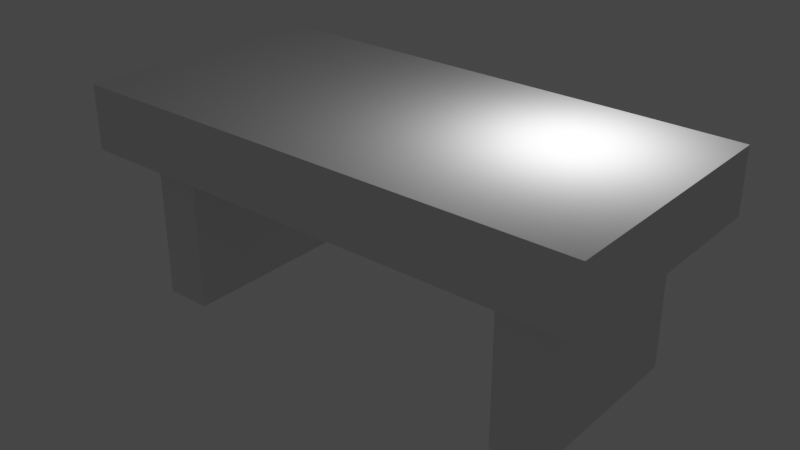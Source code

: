 # Source: Bancov1.blend  (saved by Blender 3.4.6; exported with 4.5.12 LTS)
import bpy
from mathutils import Matrix  # noqa: F401  (used for matrix-valued properties, if any)

bpy.ops.wm.read_factory_settings(use_empty=True)
scene = bpy.context.scene
scene.name = 'Scene'

# ---- collections
col_collection = bpy.data.collections.new('Collection'); scene.collection.children.link(col_collection)

# ---- world
world_world = bpy.data.worlds.new('World'); scene.world = world_world
world_world.use_nodes = True; world_world.node_tree.nodes.clear()
_N = world_world.node_tree.nodes; _L = world_world.node_tree.links
n0 = _N.new('ShaderNodeOutputWorld'); n0.name = 'World Output'; n0.location = (300, 300)
n1 = _N.new('ShaderNodeBackground'); n1.name = 'Background'; n1.location = (10, 300)
n1.inputs[0].default_value = (0.05088, 0.05088, 0.05088, 1.0)
_L.new(n1.outputs[0], n0.inputs[0])
n0.is_active_output = True
world_world.color = (0.05088, 0.05088, 0.05088)
world_world.use_sun_shadow = False
world_world.sun_shadow_jitter_overblur = 0.0

# ---- lights
light_light = bpy.data.lights.new('Light', 'POINT')
light_light.transmission_factor = 0.0
light_light.energy = 1000.0
light_light.shadow_soft_size = 0.1
light_light.shadow_maximum_resolution = 0.006
light_light.use_absolute_resolution = True

# ---- meshes
me_cube_001 = bpy.data.meshes.new('Cube.001')
me_cube_001.from_pydata([(0.0, -1.0, -1.0), (0.0, -1.0, 1.0), (0.0, 1.0, -1.0), (0.0, 1.0, 1.0), (2.0, -1.0, -1.0), (2.0, -1.0, 1.0), (2.0, 1.0, -1.0), (2.0, 1.0, 1.0), (1.309, 1.0, -1.0), (1.309, 1.0, 1.0), (1.309, -1.0, -1.0), (1.309, -1.0, 1.0), (1.671, 1.0, 1.0), (1.671, -1.0, -1.0), (1.671, 1.0, -1.0), (1.671, -1.0, 1.0), (0.0, 0.7574, -1.0), (0.0, 0.7574, 1.0), (2.0, 0.7574, -1.0), (2.0, 0.7574, 1.0), (1.309, 0.7574, 1.0), (1.309, 0.7574, -1.0), (1.671, 0.7574, 1.0), (1.671, 0.7574, -1.0), (0.0, -0.7483, -1.0), (2.0, -0.7483, 1.0), (1.309, -0.7483, 1.0), (1.309, -0.7483, -1.0), (1.671, -0.7483, 1.0), (1.671, -0.7483, -1.0), (0.0, -0.7483, 1.0), (2.0, -0.7483, -1.0), (1.671, 0.7574, -5.707), (1.309, 0.7574, -5.707), (1.309, -0.7483, -5.707), (1.671, -0.7483, -5.707), (-2.0, -1.0, -1.0), (-2.0, -1.0, 1.0), (-2.0, 1.0, -1.0), (-2.0, 1.0, 1.0), (-1.309, 1.0, -1.0), (-1.309, 1.0, 1.0), (-1.309, -1.0, -1.0), (-1.309, -1.0, 1.0), (-1.671, 1.0, 1.0), (-1.671, -1.0, -1.0), (-1.671, 1.0, -1.0), (-1.671, -1.0, 1.0), (-2.0, 0.7574, -1.0), (-2.0, 0.7574, 1.0), (-1.309, 0.7574, 1.0), (-1.309, 0.7574, -1.0), (-1.671, 0.7574, 1.0), (-1.671, 0.7574, -1.0), (-2.0, -0.7483, 1.0), (-1.309, -0.7483, 1.0), (-1.309, -0.7483, -1.0), (-1.671, -0.7483, 1.0), (-1.671, -0.7483, -1.0), (-2.0, -0.7483, -1.0), (-1.671, 0.7574, -5.707), (-1.309, 0.7574, -5.707), (-1.309, -0.7483, -5.707), (-1.671, -0.7483, -5.707)], [], [(14, 12, 7, 6), (31, 25, 5, 4), (10, 11, 1, 0), (29, 31, 4, 13), (26, 30, 1, 11), (28, 26, 11, 15), (24, 27, 10, 0), (13, 15, 11, 10), (2, 3, 9, 8), (4, 5, 15, 13), (25, 28, 15, 5), (27, 29, 13, 10), (8, 9, 12, 14), (8, 14, 23, 21), (7, 12, 22, 19), (2, 8, 21, 16), (12, 9, 20, 22), (9, 3, 17, 20), (14, 6, 18, 23), (6, 7, 19, 18), (27, 21, 33, 34), (19, 22, 28, 25), (16, 21, 27, 24), (22, 20, 26, 28), (20, 17, 30, 26), (23, 18, 31, 29), (18, 19, 25, 31), (33, 32, 35, 34), (29, 27, 34, 35), (21, 23, 32, 33), (23, 29, 35, 32), (46, 38, 39, 44), (59, 36, 37, 54), (42, 0, 1, 43), (58, 45, 36, 59), (55, 43, 1, 30), (57, 47, 43, 55), (24, 0, 42, 56), (45, 42, 43, 47), (2, 40, 41, 3), (36, 45, 47, 37), (54, 37, 47, 57), (56, 42, 45, 58), (40, 46, 44, 41), (40, 51, 53, 46), (39, 49, 52, 44), (2, 16, 51, 40), (44, 52, 50, 41), (41, 50, 17, 3), (46, 53, 48, 38), (38, 48, 49, 39), (56, 62, 61, 51), (49, 54, 57, 52), (16, 24, 56, 51), (52, 57, 55, 50), (50, 55, 30, 17), (53, 58, 59, 48), (48, 59, 54, 49), (61, 62, 63, 60), (58, 63, 62, 56), (51, 61, 60, 53), (53, 60, 63, 58)])
_uv = me_cube_001.uv_layers.new(name='UVMap')
_uv.uv.foreach_set('vector', [0.375, 0.4588, 0.625, 0.4588, 0.625, 0.5, 0.375, 0.5, 0.375, 0.7185, 0.625, 0.7185, 0.625, 0.75, 0.375, 0.75, 0.375, 0.8364, 0.625, 0.8364, 0.625, 1.0, 0.375, 1.0, 0.3338, 0.7185, 0.375, 0.7185, 0.375, 0.75, 0.3338, 0.75, 0.7114, 0.7185, 0.875, 0.7185, 0.875, 0.75, 0.7114, 0.75, 0.6662, 0.7185, 0.7114, 0.7185, 0.7114, 0.75, 0.6662, 0.75, 0.125, 0.7185, 0.2886, 0.7185, 0.2886, 0.75, 0.125, 0.75, 0.375, 0.7912, 0.625, 0.7912, 0.625, 0.8364, 0.375, 0.8364, 0.375, 0.25, 0.625, 0.25, 0.625, 0.4136, 0.375, 0.4136, 0.375, 0.75, 0.625, 0.75, 0.625, 0.7912, 0.375, 0.7912, 0.625, 0.7185, 0.6662, 0.7185, 0.6662, 0.75, 0.625, 0.75, 0.2886, 0.7185, 0.3338, 0.7185, 0.3338, 0.75, 0.2886, 0.75, 0.375, 0.4136, 0.625, 0.4136, 0.625, 0.4588, 0.375, 0.4588, 0.2886, 0.5, 0.3338, 0.5, 0.3338, 0.5303, 0.2886, 0.5303, 0.625, 0.5, 0.6662, 0.5, 0.6662, 0.5303, 0.625, 0.5303, 0.125, 0.5, 0.2886, 0.5, 0.2886, 0.5303, 0.125, 0.5303, 0.6662, 0.5, 0.7114, 0.5, 0.7114, 0.5303, 0.6662, 0.5303, 0.7114, 0.5, 0.875, 0.5, 0.875, 0.5303, 0.7114, 0.5303, 0.3338, 0.5, 0.375, 0.5, 0.375, 0.5303, 0.3338, 0.5303, 0.375, 0.5, 0.625, 0.5, 0.625, 0.5303, 0.375, 0.5303, 0.2886, 0.7185, 0.2886, 0.5303, 0.2886, 0.5303, 0.2886, 0.7185, 0.625, 0.5303, 0.6662, 0.5303, 0.6662, 0.7185, 0.625, 0.7185, 0.125, 0.5303, 0.2886, 0.5303, 0.2886, 0.7185, 0.125, 0.7185, 0.6662, 0.5303, 0.7114, 0.5303, 0.7114, 0.7185, 0.6662, 0.7185, 0.7114, 0.5303, 0.875, 0.5303, 0.875, 0.7185, 0.7114, 0.7185, 0.3338, 0.5303, 0.375, 0.5303, 0.375, 0.7185, 0.3338, 0.7185, 0.375, 0.5303, 0.625, 0.5303, 0.625, 0.7185, 0.375, 0.7185, 0.2886, 0.5303, 0.3338, 0.5303, 0.3338, 0.7185, 0.2886, 0.7185, 0.3338, 0.7185, 0.2886, 0.7185, 0.2886, 0.7185, 0.3338, 0.7185, 0.2886, 0.5303, 0.3338, 0.5303, 0.3338, 0.5303, 0.2886, 0.5303, 0.3338, 0.5303, 0.3338, 0.7185, 0.3338, 0.7185, 0.3338, 0.5303, 0.375, 0.4588, 0.375, 0.5, 0.625, 0.5, 0.625, 0.4588, 0.375, 0.7185, 0.375, 0.75, 0.625, 0.75, 0.625, 0.7185, 0.375, 0.8364, 0.375, 1.0, 0.625, 1.0, 0.625, 0.8364, 0.3338, 0.7185, 0.3338, 0.75, 0.375, 0.75, 0.375, 0.7185, 0.7114, 0.7185, 0.7114, 0.75, 0.875, 0.75, 0.875, 0.7185, 0.6662, 0.7185, 0.6662, 0.75, 0.7114, 0.75, 0.7114, 0.7185, 0.125, 0.7185, 0.125, 0.75, 0.2886, 0.75, 0.2886, 0.7185, 0.375, 0.7912, 0.375, 0.8364, 0.625, 0.8364, 0.625, 0.7912, 0.375, 0.25, 0.375, 0.4136, 0.625, 0.4136, 0.625, 0.25, 0.375, 0.75, 0.375, 0.7912, 0.625, 0.7912, 0.625, 0.75, 0.625, 0.7185, 0.625, 0.75, 0.6662, 0.75, 0.6662, 0.7185, 0.2886, 0.7185, 0.2886, 0.75, 0.3338, 0.75, 0.3338, 0.7185, 0.375, 0.4136, 0.375, 0.4588, 0.625, 0.4588, 0.625, 0.4136, 0.2886, 0.5, 0.2886, 0.5303, 0.3338, 0.5303, 0.3338, 0.5, 0.625, 0.5, 0.625, 0.5303, 0.6662, 0.5303, 0.6662, 0.5, 0.125, 0.5, 0.125, 0.5303, 0.2886, 0.5303, 0.2886, 0.5, 0.6662, 0.5, 0.6662, 0.5303, 0.7114, 0.5303, 0.7114, 0.5, 0.7114, 0.5, 0.7114, 0.5303, 0.875, 0.5303, 0.875, 0.5, 0.3338, 0.5, 0.3338, 0.5303, 0.375, 0.5303, 0.375, 0.5, 0.375, 0.5, 0.375, 0.5303, 0.625, 0.5303, 0.625, 0.5, 0.2886, 0.7185, 0.2886, 0.7185, 0.2886, 0.5303, 0.2886, 0.5303, 0.625, 0.5303, 0.625, 0.7185, 0.6662, 0.7185, 0.6662, 0.5303, 0.125, 0.5303, 0.125, 0.7185, 0.2886, 0.7185, 0.2886, 0.5303, 0.6662, 0.5303, 0.6662, 0.7185, 0.7114, 0.7185, 0.7114, 0.5303, 0.7114, 0.5303, 0.7114, 0.7185, 0.875, 0.7185, 0.875, 0.5303, 0.3338, 0.5303, 0.3338, 0.7185, 0.375, 0.7185, 0.375, 0.5303, 0.375, 0.5303, 0.375, 0.7185, 0.625, 0.7185, 0.625, 0.5303, 0.2886, 0.5303, 0.2886, 0.7185, 0.3338, 0.7185, 0.3338, 0.5303, 0.3338, 0.7185, 0.3338, 0.7185, 0.2886, 0.7185, 0.2886, 0.7185, 0.2886, 0.5303, 0.2886, 0.5303, 0.3338, 0.5303, 0.3338, 0.5303, 0.3338, 0.5303, 0.3338, 0.5303, 0.3338, 0.7185, 0.3338, 0.7185])
me_cube_001.update()

# ---- objects
ob_light = bpy.data.objects.new('Light', light_light)
ob_cube = bpy.data.objects.new('Cube', me_cube_001)

# ---- transforms, parenting, visibility, modifiers, constraints
ob_light.location = (4.076, 1.005, 5.904)
ob_light.rotation_euler = (0.6503, 0.05522, 1.866)
ob_light.lock_rotations_4d = False
ob_light.empty_display_type = 'ARROWS'
ob_light.color = (0.0, 0.0, 0.0, 0.0)
ob_light.lineart.crease_threshold = 0.0
ob_cube.location = (0.0, 0.0, 4.392)
ob_cube.scale = (3.532, 3.399, 0.8764)

# ---- collection membership
col_collection.objects.link(ob_light)
col_collection.objects.link(ob_cube)

# ---- scene / render settings (as saved in the file)
scene.frame_start = 1; scene.frame_end = 250; scene.frame_set(1)
scene.render.engine = 'BLENDER_EEVEE_NEXT'
scene.cycles.sampling_pattern = 'TABULATED_SOBOL'
scene.cycles.use_light_tree = False
scene.view_settings.view_transform = 'Filmic'
bpy.context.view_layer.update()

# ---- added for rendering (the .blend has no active camera): camera
cam_auto = bpy.data.cameras.new('AutoCamera')
cam_auto.lens = 50.0
cam_auto.sensor_width = 36.0
cam_auto.clip_end = 1000.0
ob_auto_camera = bpy.data.objects.new('AutoCamera', cam_auto)
scene.collection.objects.link(ob_auto_camera)
ob_auto_camera.location = (15.4928, -18.5913, 14.7235)
ob_auto_camera.rotation_euler = (1.09748, -7.21219e-08, 0.694738)
scene.camera = ob_auto_camera
bpy.context.view_layer.update()
